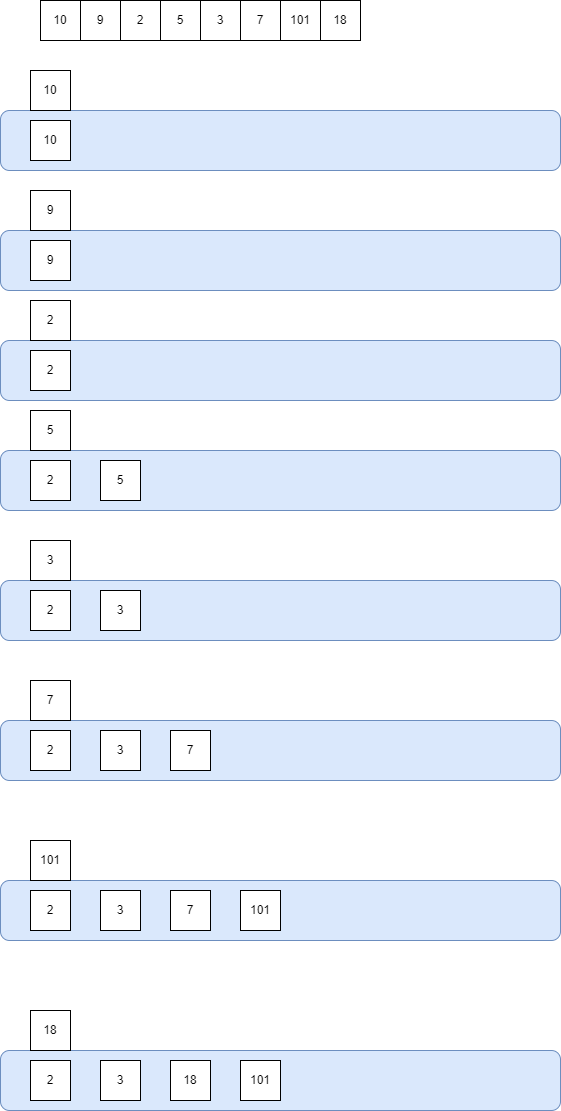

The diagram above was exported from draw.io. Its source (the exported page's mxGraphModel, read from the mxfile embedded in the PNG):
<mxGraphModel dx="1434" dy="746" grid="1" gridSize="10" guides="1" tooltips="1" connect="1" arrows="1" fold="1" page="1" pageScale="1" pageWidth="827" pageHeight="1169" math="0" shadow="0">
  <root>
    <mxCell id="0" />
    <mxCell id="1" parent="0" />
    <mxCell id="TavkqI-njkVq14fgAes3-12" value="" style="rounded=1;whiteSpace=wrap;html=1;fillColor=#dae8fc;strokeColor=#6c8ebf;" vertex="1" parent="1">
      <mxGeometry x="80" y="150" width="560" height="60" as="geometry" />
    </mxCell>
    <mxCell id="TavkqI-njkVq14fgAes3-1" value="10" style="rounded=0;whiteSpace=wrap;html=1;" vertex="1" parent="1">
      <mxGeometry x="120" y="40" width="40" height="40" as="geometry" />
    </mxCell>
    <mxCell id="TavkqI-njkVq14fgAes3-2" value="9" style="rounded=0;whiteSpace=wrap;html=1;" vertex="1" parent="1">
      <mxGeometry x="160" y="40" width="40" height="40" as="geometry" />
    </mxCell>
    <mxCell id="TavkqI-njkVq14fgAes3-3" value="2" style="rounded=0;whiteSpace=wrap;html=1;" vertex="1" parent="1">
      <mxGeometry x="200" y="40" width="40" height="40" as="geometry" />
    </mxCell>
    <mxCell id="TavkqI-njkVq14fgAes3-4" value="5" style="rounded=0;whiteSpace=wrap;html=1;" vertex="1" parent="1">
      <mxGeometry x="240" y="40" width="40" height="40" as="geometry" />
    </mxCell>
    <mxCell id="TavkqI-njkVq14fgAes3-5" value="3" style="rounded=0;whiteSpace=wrap;html=1;" vertex="1" parent="1">
      <mxGeometry x="280" y="40" width="40" height="40" as="geometry" />
    </mxCell>
    <mxCell id="TavkqI-njkVq14fgAes3-7" value="7" style="rounded=0;whiteSpace=wrap;html=1;" vertex="1" parent="1">
      <mxGeometry x="320" y="40" width="40" height="40" as="geometry" />
    </mxCell>
    <mxCell id="TavkqI-njkVq14fgAes3-8" value="101" style="rounded=0;whiteSpace=wrap;html=1;" vertex="1" parent="1">
      <mxGeometry x="360" y="40" width="40" height="40" as="geometry" />
    </mxCell>
    <mxCell id="TavkqI-njkVq14fgAes3-9" value="18" style="rounded=0;whiteSpace=wrap;html=1;" vertex="1" parent="1">
      <mxGeometry x="400" y="40" width="40" height="40" as="geometry" />
    </mxCell>
    <mxCell id="TavkqI-njkVq14fgAes3-11" value="10" style="rounded=0;whiteSpace=wrap;html=1;" vertex="1" parent="1">
      <mxGeometry x="110" y="160" width="40" height="40" as="geometry" />
    </mxCell>
    <mxCell id="TavkqI-njkVq14fgAes3-13" value="" style="rounded=1;whiteSpace=wrap;html=1;fillColor=#dae8fc;strokeColor=#6c8ebf;" vertex="1" parent="1">
      <mxGeometry x="80" y="270" width="560" height="60" as="geometry" />
    </mxCell>
    <mxCell id="TavkqI-njkVq14fgAes3-14" value="9" style="rounded=0;whiteSpace=wrap;html=1;" vertex="1" parent="1">
      <mxGeometry x="110" y="280" width="40" height="40" as="geometry" />
    </mxCell>
    <mxCell id="TavkqI-njkVq14fgAes3-15" value="" style="rounded=1;whiteSpace=wrap;html=1;fillColor=#dae8fc;strokeColor=#6c8ebf;" vertex="1" parent="1">
      <mxGeometry x="80" y="380" width="560" height="60" as="geometry" />
    </mxCell>
    <mxCell id="TavkqI-njkVq14fgAes3-16" value="2" style="rounded=0;whiteSpace=wrap;html=1;" vertex="1" parent="1">
      <mxGeometry x="110" y="390" width="40" height="40" as="geometry" />
    </mxCell>
    <mxCell id="TavkqI-njkVq14fgAes3-17" value="" style="rounded=1;whiteSpace=wrap;html=1;fillColor=#dae8fc;strokeColor=#6c8ebf;" vertex="1" parent="1">
      <mxGeometry x="80" y="490" width="560" height="60" as="geometry" />
    </mxCell>
    <mxCell id="TavkqI-njkVq14fgAes3-18" value="2" style="rounded=0;whiteSpace=wrap;html=1;" vertex="1" parent="1">
      <mxGeometry x="110" y="500" width="40" height="40" as="geometry" />
    </mxCell>
    <mxCell id="TavkqI-njkVq14fgAes3-19" value="5" style="rounded=0;whiteSpace=wrap;html=1;" vertex="1" parent="1">
      <mxGeometry x="180" y="500" width="40" height="40" as="geometry" />
    </mxCell>
    <mxCell id="TavkqI-njkVq14fgAes3-20" value="" style="rounded=1;whiteSpace=wrap;html=1;fillColor=#dae8fc;strokeColor=#6c8ebf;" vertex="1" parent="1">
      <mxGeometry x="80" y="620" width="560" height="60" as="geometry" />
    </mxCell>
    <mxCell id="TavkqI-njkVq14fgAes3-21" value="2" style="rounded=0;whiteSpace=wrap;html=1;" vertex="1" parent="1">
      <mxGeometry x="110" y="630" width="40" height="40" as="geometry" />
    </mxCell>
    <mxCell id="TavkqI-njkVq14fgAes3-22" value="3" style="rounded=0;whiteSpace=wrap;html=1;" vertex="1" parent="1">
      <mxGeometry x="180" y="630" width="40" height="40" as="geometry" />
    </mxCell>
    <mxCell id="TavkqI-njkVq14fgAes3-23" value="" style="rounded=1;whiteSpace=wrap;html=1;fillColor=#dae8fc;strokeColor=#6c8ebf;" vertex="1" parent="1">
      <mxGeometry x="80" y="760" width="560" height="60" as="geometry" />
    </mxCell>
    <mxCell id="TavkqI-njkVq14fgAes3-24" value="2" style="rounded=0;whiteSpace=wrap;html=1;" vertex="1" parent="1">
      <mxGeometry x="110" y="770" width="40" height="40" as="geometry" />
    </mxCell>
    <mxCell id="TavkqI-njkVq14fgAes3-25" value="3" style="rounded=0;whiteSpace=wrap;html=1;" vertex="1" parent="1">
      <mxGeometry x="180" y="770" width="40" height="40" as="geometry" />
    </mxCell>
    <mxCell id="TavkqI-njkVq14fgAes3-26" value="7" style="rounded=0;whiteSpace=wrap;html=1;" vertex="1" parent="1">
      <mxGeometry x="250" y="770" width="40" height="40" as="geometry" />
    </mxCell>
    <mxCell id="TavkqI-njkVq14fgAes3-27" value="10" style="rounded=0;whiteSpace=wrap;html=1;" vertex="1" parent="1">
      <mxGeometry x="110" y="110" width="40" height="40" as="geometry" />
    </mxCell>
    <mxCell id="TavkqI-njkVq14fgAes3-28" value="9" style="rounded=0;whiteSpace=wrap;html=1;" vertex="1" parent="1">
      <mxGeometry x="110" y="230" width="40" height="40" as="geometry" />
    </mxCell>
    <mxCell id="TavkqI-njkVq14fgAes3-30" value="2" style="rounded=0;whiteSpace=wrap;html=1;" vertex="1" parent="1">
      <mxGeometry x="110" y="340" width="40" height="40" as="geometry" />
    </mxCell>
    <mxCell id="TavkqI-njkVq14fgAes3-31" value="5" style="rounded=0;whiteSpace=wrap;html=1;" vertex="1" parent="1">
      <mxGeometry x="110" y="450" width="40" height="40" as="geometry" />
    </mxCell>
    <mxCell id="TavkqI-njkVq14fgAes3-32" value="3" style="rounded=0;whiteSpace=wrap;html=1;" vertex="1" parent="1">
      <mxGeometry x="110" y="580" width="40" height="40" as="geometry" />
    </mxCell>
    <mxCell id="TavkqI-njkVq14fgAes3-33" value="7" style="rounded=0;whiteSpace=wrap;html=1;" vertex="1" parent="1">
      <mxGeometry x="110" y="720" width="40" height="40" as="geometry" />
    </mxCell>
    <mxCell id="TavkqI-njkVq14fgAes3-34" value="" style="rounded=1;whiteSpace=wrap;html=1;fillColor=#dae8fc;strokeColor=#6c8ebf;" vertex="1" parent="1">
      <mxGeometry x="80" y="920" width="560" height="60" as="geometry" />
    </mxCell>
    <mxCell id="TavkqI-njkVq14fgAes3-35" value="2" style="rounded=0;whiteSpace=wrap;html=1;" vertex="1" parent="1">
      <mxGeometry x="110" y="930" width="40" height="40" as="geometry" />
    </mxCell>
    <mxCell id="TavkqI-njkVq14fgAes3-36" value="3" style="rounded=0;whiteSpace=wrap;html=1;" vertex="1" parent="1">
      <mxGeometry x="180" y="930" width="40" height="40" as="geometry" />
    </mxCell>
    <mxCell id="TavkqI-njkVq14fgAes3-37" value="7" style="rounded=0;whiteSpace=wrap;html=1;" vertex="1" parent="1">
      <mxGeometry x="250" y="930" width="40" height="40" as="geometry" />
    </mxCell>
    <mxCell id="TavkqI-njkVq14fgAes3-40" value="101" style="rounded=0;whiteSpace=wrap;html=1;" vertex="1" parent="1">
      <mxGeometry x="110" y="880" width="40" height="40" as="geometry" />
    </mxCell>
    <mxCell id="TavkqI-njkVq14fgAes3-41" value="101" style="rounded=0;whiteSpace=wrap;html=1;" vertex="1" parent="1">
      <mxGeometry x="320" y="930" width="40" height="40" as="geometry" />
    </mxCell>
    <mxCell id="TavkqI-njkVq14fgAes3-42" value="" style="rounded=1;whiteSpace=wrap;html=1;fillColor=#dae8fc;strokeColor=#6c8ebf;" vertex="1" parent="1">
      <mxGeometry x="80" y="1090" width="560" height="60" as="geometry" />
    </mxCell>
    <mxCell id="TavkqI-njkVq14fgAes3-43" value="2" style="rounded=0;whiteSpace=wrap;html=1;" vertex="1" parent="1">
      <mxGeometry x="110" y="1100" width="40" height="40" as="geometry" />
    </mxCell>
    <mxCell id="TavkqI-njkVq14fgAes3-44" value="3" style="rounded=0;whiteSpace=wrap;html=1;" vertex="1" parent="1">
      <mxGeometry x="180" y="1100" width="40" height="40" as="geometry" />
    </mxCell>
    <mxCell id="TavkqI-njkVq14fgAes3-45" value="18" style="rounded=0;whiteSpace=wrap;html=1;" vertex="1" parent="1">
      <mxGeometry x="250" y="1100" width="40" height="40" as="geometry" />
    </mxCell>
    <mxCell id="TavkqI-njkVq14fgAes3-47" value="101" style="rounded=0;whiteSpace=wrap;html=1;" vertex="1" parent="1">
      <mxGeometry x="320" y="1100" width="40" height="40" as="geometry" />
    </mxCell>
    <mxCell id="TavkqI-njkVq14fgAes3-48" value="18" style="rounded=0;whiteSpace=wrap;html=1;" vertex="1" parent="1">
      <mxGeometry x="110" y="1050" width="40" height="40" as="geometry" />
    </mxCell>
  </root>
</mxGraphModel>